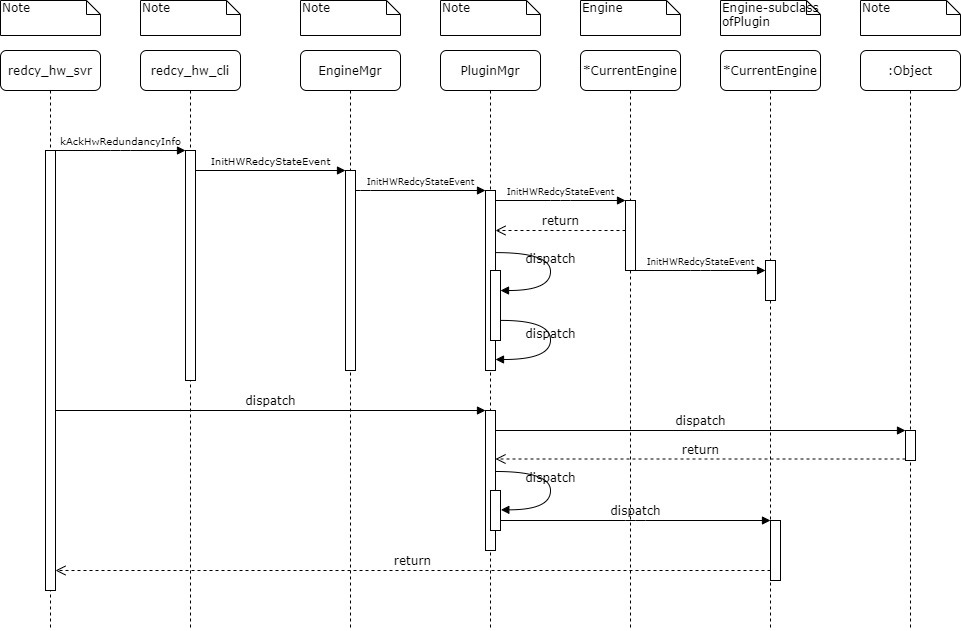

The diagram above was exported from draw.io. Its source (the exported page's mxGraphModel, read from the mxfile embedded in the PNG):
<mxGraphModel dx="890" dy="380" grid="1" gridSize="10" guides="1" tooltips="1" connect="1" arrows="1" fold="1" page="1" pageScale="1" pageWidth="1100" pageHeight="850" background="#ffffff" math="0" shadow="0">
  <root>
    <mxCell id="0" />
    <mxCell id="1" parent="0" />
    <mxCell id="7baba1c4bc27f4b0-2" value="redcy_hw_cli" style="shape=umlLifeline;perimeter=lifelinePerimeter;whiteSpace=wrap;html=1;container=1;collapsible=0;recursiveResize=0;outlineConnect=0;rounded=1;shadow=0;comic=0;labelBackgroundColor=none;strokeWidth=1;fontFamily=Verdana;fontSize=12;align=center;" parent="1" vertex="1">
      <mxGeometry x="240" y="80" width="100" height="580" as="geometry" />
    </mxCell>
    <mxCell id="7baba1c4bc27f4b0-10" value="" style="html=1;points=[];perimeter=orthogonalPerimeter;rounded=0;shadow=0;comic=0;labelBackgroundColor=none;strokeWidth=1;fontFamily=Verdana;fontSize=12;align=center;" parent="7baba1c4bc27f4b0-2" vertex="1">
      <mxGeometry x="45" y="100" width="10" height="230" as="geometry" />
    </mxCell>
    <mxCell id="7baba1c4bc27f4b0-3" value="&lt;span&gt;EngineMgr&lt;/span&gt;" style="shape=umlLifeline;perimeter=lifelinePerimeter;whiteSpace=wrap;html=1;container=1;collapsible=0;recursiveResize=0;outlineConnect=0;rounded=1;shadow=0;comic=0;labelBackgroundColor=none;strokeWidth=1;fontFamily=Verdana;fontSize=12;align=center;" parent="1" vertex="1">
      <mxGeometry x="400" y="80" width="100" height="580" as="geometry" />
    </mxCell>
    <mxCell id="7baba1c4bc27f4b0-13" value="" style="html=1;points=[];perimeter=orthogonalPerimeter;rounded=0;shadow=0;comic=0;labelBackgroundColor=none;strokeWidth=1;fontFamily=Verdana;fontSize=12;align=center;" parent="7baba1c4bc27f4b0-3" vertex="1">
      <mxGeometry x="45" y="120" width="10" height="200" as="geometry" />
    </mxCell>
    <mxCell id="7baba1c4bc27f4b0-4" value="PluginMgr" style="shape=umlLifeline;perimeter=lifelinePerimeter;whiteSpace=wrap;html=1;container=1;collapsible=0;recursiveResize=0;outlineConnect=0;rounded=1;shadow=0;comic=0;labelBackgroundColor=none;strokeWidth=1;fontFamily=Verdana;fontSize=12;align=center;" parent="1" vertex="1">
      <mxGeometry x="540" y="80" width="100" height="580" as="geometry" />
    </mxCell>
    <mxCell id="7baba1c4bc27f4b0-5" value="*CurrentEngine" style="shape=umlLifeline;perimeter=lifelinePerimeter;whiteSpace=wrap;html=1;container=1;collapsible=0;recursiveResize=0;outlineConnect=0;rounded=1;shadow=0;comic=0;labelBackgroundColor=none;strokeWidth=1;fontFamily=Verdana;fontSize=12;align=center;" parent="1" vertex="1">
      <mxGeometry x="680" y="80" width="100" height="580" as="geometry" />
    </mxCell>
    <mxCell id="7baba1c4bc27f4b0-6" value="*CurrentEngine" style="shape=umlLifeline;perimeter=lifelinePerimeter;whiteSpace=wrap;html=1;container=1;collapsible=0;recursiveResize=0;outlineConnect=0;rounded=1;shadow=0;comic=0;labelBackgroundColor=none;strokeWidth=1;fontFamily=Verdana;fontSize=12;align=center;" parent="1" vertex="1">
      <mxGeometry x="820" y="80" width="100" height="580" as="geometry" />
    </mxCell>
    <mxCell id="OnkJ7nkQwR5v-Cd48-hO-2" value="" style="html=1;points=[];perimeter=orthogonalPerimeter;rounded=0;shadow=0;comic=0;labelBackgroundColor=none;strokeWidth=1;fontFamily=Verdana;fontSize=12;align=center;" vertex="1" parent="7baba1c4bc27f4b0-6">
      <mxGeometry x="45" y="210" width="10" height="40" as="geometry" />
    </mxCell>
    <mxCell id="7baba1c4bc27f4b0-7" value=":Object" style="shape=umlLifeline;perimeter=lifelinePerimeter;whiteSpace=wrap;html=1;container=1;collapsible=0;recursiveResize=0;outlineConnect=0;rounded=1;shadow=0;comic=0;labelBackgroundColor=none;strokeWidth=1;fontFamily=Verdana;fontSize=12;align=center;" parent="1" vertex="1">
      <mxGeometry x="960" y="80" width="100" height="580" as="geometry" />
    </mxCell>
    <mxCell id="7baba1c4bc27f4b0-8" value="redcy_hw_svr" style="shape=umlLifeline;perimeter=lifelinePerimeter;whiteSpace=wrap;html=1;container=1;collapsible=0;recursiveResize=0;outlineConnect=0;rounded=1;shadow=0;comic=0;labelBackgroundColor=none;strokeWidth=1;fontFamily=Verdana;fontSize=12;align=center;" parent="1" vertex="1">
      <mxGeometry x="100" y="80" width="100" height="580" as="geometry" />
    </mxCell>
    <mxCell id="7baba1c4bc27f4b0-9" value="" style="html=1;points=[];perimeter=orthogonalPerimeter;rounded=0;shadow=0;comic=0;labelBackgroundColor=none;strokeWidth=1;fontFamily=Verdana;fontSize=12;align=center;" parent="7baba1c4bc27f4b0-8" vertex="1">
      <mxGeometry x="45" y="100" width="10" height="440" as="geometry" />
    </mxCell>
    <mxCell id="7baba1c4bc27f4b0-16" value="" style="html=1;points=[];perimeter=orthogonalPerimeter;rounded=0;shadow=0;comic=0;labelBackgroundColor=none;strokeWidth=1;fontFamily=Verdana;fontSize=12;align=center;" parent="1" vertex="1">
      <mxGeometry x="585" y="220" width="10" height="180" as="geometry" />
    </mxCell>
    <mxCell id="7baba1c4bc27f4b0-17" value="&lt;font style=&quot;font-size: 9px&quot;&gt;InitHWRedcyStateEvent&lt;/font&gt;" style="html=1;verticalAlign=bottom;endArrow=block;labelBackgroundColor=none;fontFamily=Verdana;fontSize=12;edgeStyle=elbowEdgeStyle;elbow=vertical;" parent="1" source="7baba1c4bc27f4b0-13" target="7baba1c4bc27f4b0-16" edge="1">
      <mxGeometry relative="1" as="geometry">
        <mxPoint x="510" y="220" as="sourcePoint" />
        <Array as="points">
          <mxPoint x="460" y="220" />
        </Array>
      </mxGeometry>
    </mxCell>
    <mxCell id="7baba1c4bc27f4b0-19" value="" style="html=1;points=[];perimeter=orthogonalPerimeter;rounded=0;shadow=0;comic=0;labelBackgroundColor=none;strokeWidth=1;fontFamily=Verdana;fontSize=12;align=center;" parent="1" vertex="1">
      <mxGeometry x="725" y="230" width="10" height="70" as="geometry" />
    </mxCell>
    <mxCell id="7baba1c4bc27f4b0-20" value="&lt;span style=&quot;font-size: 9px&quot;&gt;InitHWRedcyStateEvent&lt;/span&gt;" style="html=1;verticalAlign=bottom;endArrow=block;entryX=0;entryY=0;labelBackgroundColor=none;fontFamily=Verdana;fontSize=12;edgeStyle=elbowEdgeStyle;elbow=vertical;" parent="1" source="7baba1c4bc27f4b0-16" target="7baba1c4bc27f4b0-19" edge="1">
      <mxGeometry relative="1" as="geometry">
        <mxPoint x="650" y="230" as="sourcePoint" />
      </mxGeometry>
    </mxCell>
    <mxCell id="7baba1c4bc27f4b0-21" value="return" style="html=1;verticalAlign=bottom;endArrow=open;dashed=1;endSize=8;labelBackgroundColor=none;fontFamily=Verdana;fontSize=12;edgeStyle=elbowEdgeStyle;elbow=vertical;" parent="1" source="7baba1c4bc27f4b0-19" target="7baba1c4bc27f4b0-16" edge="1">
      <mxGeometry relative="1" as="geometry">
        <mxPoint x="650" y="306" as="targetPoint" />
        <Array as="points">
          <mxPoint x="670" y="260" />
          <mxPoint x="700" y="260" />
        </Array>
      </mxGeometry>
    </mxCell>
    <mxCell id="7baba1c4bc27f4b0-22" value="" style="html=1;points=[];perimeter=orthogonalPerimeter;rounded=0;shadow=0;comic=0;labelBackgroundColor=none;strokeWidth=1;fontFamily=Verdana;fontSize=12;align=center;" parent="1" vertex="1">
      <mxGeometry x="585" y="440" width="10" height="140" as="geometry" />
    </mxCell>
    <mxCell id="7baba1c4bc27f4b0-23" value="dispatch" style="html=1;verticalAlign=bottom;endArrow=block;entryX=0;entryY=0;labelBackgroundColor=none;fontFamily=Verdana;fontSize=12;" parent="1" source="7baba1c4bc27f4b0-9" target="7baba1c4bc27f4b0-22" edge="1">
      <mxGeometry relative="1" as="geometry">
        <mxPoint x="510" y="420" as="sourcePoint" />
      </mxGeometry>
    </mxCell>
    <mxCell id="7baba1c4bc27f4b0-25" value="" style="html=1;points=[];perimeter=orthogonalPerimeter;rounded=0;shadow=0;comic=0;labelBackgroundColor=none;strokeColor=#000000;strokeWidth=1;fillColor=#FFFFFF;fontFamily=Verdana;fontSize=12;fontColor=#000000;align=center;" parent="1" vertex="1">
      <mxGeometry x="1005" y="460" width="10" height="30" as="geometry" />
    </mxCell>
    <mxCell id="7baba1c4bc27f4b0-26" value="dispatch" style="html=1;verticalAlign=bottom;endArrow=block;entryX=0;entryY=0;labelBackgroundColor=none;fontFamily=Verdana;fontSize=12;" parent="1" source="7baba1c4bc27f4b0-22" target="7baba1c4bc27f4b0-25" edge="1">
      <mxGeometry relative="1" as="geometry">
        <mxPoint x="930" y="340" as="sourcePoint" />
      </mxGeometry>
    </mxCell>
    <mxCell id="7baba1c4bc27f4b0-27" value="return" style="html=1;verticalAlign=bottom;endArrow=open;dashed=1;endSize=8;exitX=0;exitY=0.95;labelBackgroundColor=none;fontFamily=Verdana;fontSize=12;" parent="1" source="7baba1c4bc27f4b0-25" target="7baba1c4bc27f4b0-22" edge="1">
      <mxGeometry relative="1" as="geometry">
        <mxPoint x="930" y="416" as="targetPoint" />
      </mxGeometry>
    </mxCell>
    <mxCell id="7baba1c4bc27f4b0-28" value="" style="html=1;points=[];perimeter=orthogonalPerimeter;rounded=0;shadow=0;comic=0;labelBackgroundColor=none;strokeWidth=1;fontFamily=Verdana;fontSize=12;align=center;" parent="1" vertex="1">
      <mxGeometry x="870" y="550" width="10" height="60" as="geometry" />
    </mxCell>
    <mxCell id="7baba1c4bc27f4b0-29" value="dispatch" style="html=1;verticalAlign=bottom;endArrow=block;entryX=0;entryY=0;labelBackgroundColor=none;fontFamily=Verdana;fontSize=12;edgeStyle=elbowEdgeStyle;elbow=vertical;" parent="1" source="7baba1c4bc27f4b0-37" target="7baba1c4bc27f4b0-28" edge="1">
      <mxGeometry relative="1" as="geometry">
        <mxPoint x="800" y="550" as="sourcePoint" />
      </mxGeometry>
    </mxCell>
    <mxCell id="7baba1c4bc27f4b0-30" value="return" style="html=1;verticalAlign=bottom;endArrow=open;dashed=1;endSize=8;labelBackgroundColor=none;fontFamily=Verdana;fontSize=12;edgeStyle=elbowEdgeStyle;elbow=vertical;" parent="1" source="7baba1c4bc27f4b0-28" target="7baba1c4bc27f4b0-9" edge="1">
      <mxGeometry relative="1" as="geometry">
        <mxPoint x="800" y="626" as="targetPoint" />
        <Array as="points">
          <mxPoint x="570" y="600" />
        </Array>
      </mxGeometry>
    </mxCell>
    <mxCell id="7baba1c4bc27f4b0-11" value="&lt;span style=&quot;font-size: 10px&quot;&gt;kAckHwRedundancyInfo&lt;/span&gt;" style="html=1;verticalAlign=bottom;endArrow=block;entryX=0;entryY=0;labelBackgroundColor=none;fontFamily=Verdana;fontSize=12;edgeStyle=elbowEdgeStyle;elbow=vertical;" parent="1" source="7baba1c4bc27f4b0-9" target="7baba1c4bc27f4b0-10" edge="1">
      <mxGeometry relative="1" as="geometry">
        <mxPoint x="220" y="190" as="sourcePoint" />
      </mxGeometry>
    </mxCell>
    <mxCell id="7baba1c4bc27f4b0-14" value="&lt;font style=&quot;font-size: 10px&quot;&gt;InitHWRedcyStateEvent&lt;/font&gt;" style="html=1;verticalAlign=bottom;endArrow=block;entryX=0;entryY=0;labelBackgroundColor=none;fontFamily=Verdana;fontSize=12;edgeStyle=elbowEdgeStyle;elbow=vertical;" parent="1" source="7baba1c4bc27f4b0-10" target="7baba1c4bc27f4b0-13" edge="1">
      <mxGeometry relative="1" as="geometry">
        <mxPoint x="370" y="200" as="sourcePoint" />
      </mxGeometry>
    </mxCell>
    <mxCell id="7baba1c4bc27f4b0-34" value="" style="html=1;points=[];perimeter=orthogonalPerimeter;rounded=0;shadow=0;comic=0;labelBackgroundColor=none;strokeWidth=1;fontFamily=Verdana;fontSize=12;align=center;" parent="1" vertex="1">
      <mxGeometry x="590" y="300" width="10" height="70" as="geometry" />
    </mxCell>
    <mxCell id="7baba1c4bc27f4b0-35" value="dispatch" style="html=1;verticalAlign=bottom;endArrow=block;labelBackgroundColor=none;fontFamily=Verdana;fontSize=12;elbow=vertical;edgeStyle=orthogonalEdgeStyle;curved=1;entryX=1;entryY=0.286;entryPerimeter=0;exitX=1.038;exitY=0.345;exitPerimeter=0;" parent="1" source="7baba1c4bc27f4b0-16" target="7baba1c4bc27f4b0-34" edge="1">
      <mxGeometry relative="1" as="geometry">
        <mxPoint x="465" y="230" as="sourcePoint" />
        <mxPoint x="595" y="230" as="targetPoint" />
        <Array as="points">
          <mxPoint x="650" y="282" />
          <mxPoint x="650" y="320" />
        </Array>
      </mxGeometry>
    </mxCell>
    <mxCell id="7baba1c4bc27f4b0-36" value="dispatch" style="html=1;verticalAlign=bottom;endArrow=block;labelBackgroundColor=none;fontFamily=Verdana;fontSize=12;elbow=vertical;edgeStyle=orthogonalEdgeStyle;curved=1;exitX=1.066;exitY=0.713;exitPerimeter=0;" parent="1" source="7baba1c4bc27f4b0-34" edge="1">
      <mxGeometry relative="1" as="geometry">
        <mxPoint x="610.3333333333333" y="350" as="sourcePoint" />
        <mxPoint x="595" y="389" as="targetPoint" />
        <Array as="points">
          <mxPoint x="650" y="350" />
          <mxPoint x="650" y="389" />
        </Array>
      </mxGeometry>
    </mxCell>
    <mxCell id="7baba1c4bc27f4b0-37" value="" style="html=1;points=[];perimeter=orthogonalPerimeter;rounded=0;shadow=0;comic=0;labelBackgroundColor=none;strokeWidth=1;fontFamily=Verdana;fontSize=12;align=center;" parent="1" vertex="1">
      <mxGeometry x="590" y="520" width="10" height="40" as="geometry" />
    </mxCell>
    <mxCell id="7baba1c4bc27f4b0-39" value="dispatch" style="html=1;verticalAlign=bottom;endArrow=block;labelBackgroundColor=none;fontFamily=Verdana;fontSize=12;elbow=vertical;edgeStyle=orthogonalEdgeStyle;curved=1;entryX=1;entryY=0.286;entryPerimeter=0;exitX=1.038;exitY=0.345;exitPerimeter=0;" parent="1" edge="1">
      <mxGeometry relative="1" as="geometry">
        <mxPoint x="595.3333333333335" y="501" as="sourcePoint" />
        <mxPoint x="600.3333333333335" y="539.3333333333334" as="targetPoint" />
        <Array as="points">
          <mxPoint x="650" y="501" />
          <mxPoint x="650" y="539" />
        </Array>
      </mxGeometry>
    </mxCell>
    <mxCell id="7baba1c4bc27f4b0-40" value="Note" style="shape=note;whiteSpace=wrap;html=1;size=14;verticalAlign=top;align=left;spacingTop=-6;rounded=0;shadow=0;comic=0;labelBackgroundColor=none;strokeWidth=1;fontFamily=Verdana;fontSize=12" parent="1" vertex="1">
      <mxGeometry x="100" y="30" width="100" height="35" as="geometry" />
    </mxCell>
    <mxCell id="7baba1c4bc27f4b0-41" value="Note" style="shape=note;whiteSpace=wrap;html=1;size=14;verticalAlign=top;align=left;spacingTop=-6;rounded=0;shadow=0;comic=0;labelBackgroundColor=none;strokeWidth=1;fontFamily=Verdana;fontSize=12" parent="1" vertex="1">
      <mxGeometry x="240" y="30" width="100" height="35" as="geometry" />
    </mxCell>
    <mxCell id="7baba1c4bc27f4b0-42" value="Note" style="shape=note;whiteSpace=wrap;html=1;size=14;verticalAlign=top;align=left;spacingTop=-6;rounded=0;shadow=0;comic=0;labelBackgroundColor=none;strokeWidth=1;fontFamily=Verdana;fontSize=12" parent="1" vertex="1">
      <mxGeometry x="400" y="30" width="100" height="35" as="geometry" />
    </mxCell>
    <mxCell id="7baba1c4bc27f4b0-43" value="Note" style="shape=note;whiteSpace=wrap;html=1;size=14;verticalAlign=top;align=left;spacingTop=-6;rounded=0;shadow=0;comic=0;labelBackgroundColor=none;strokeWidth=1;fontFamily=Verdana;fontSize=12" parent="1" vertex="1">
      <mxGeometry x="540" y="30" width="100" height="35" as="geometry" />
    </mxCell>
    <mxCell id="7baba1c4bc27f4b0-44" value="Engine" style="shape=note;whiteSpace=wrap;html=1;size=14;verticalAlign=top;align=left;spacingTop=-6;rounded=0;shadow=0;comic=0;labelBackgroundColor=none;strokeWidth=1;fontFamily=Verdana;fontSize=12" parent="1" vertex="1">
      <mxGeometry x="680" y="30" width="100" height="35" as="geometry" />
    </mxCell>
    <mxCell id="7baba1c4bc27f4b0-45" value="Engine-subclass ofPlugin" style="shape=note;whiteSpace=wrap;html=1;size=14;verticalAlign=top;align=left;spacingTop=-6;rounded=0;shadow=0;comic=0;labelBackgroundColor=none;strokeWidth=1;fontFamily=Verdana;fontSize=12" parent="1" vertex="1">
      <mxGeometry x="820" y="30" width="100" height="35" as="geometry" />
    </mxCell>
    <mxCell id="7baba1c4bc27f4b0-46" value="Note" style="shape=note;whiteSpace=wrap;html=1;size=14;verticalAlign=top;align=left;spacingTop=-6;rounded=0;shadow=0;comic=0;labelBackgroundColor=none;strokeWidth=1;fontFamily=Verdana;fontSize=12" parent="1" vertex="1">
      <mxGeometry x="960" y="30" width="100" height="35" as="geometry" />
    </mxCell>
    <mxCell id="OnkJ7nkQwR5v-Cd48-hO-3" value="&lt;span style=&quot;font-size: 9px&quot;&gt;InitHWRedcyStateEvent&lt;/span&gt;" style="html=1;verticalAlign=bottom;endArrow=block;entryX=0;entryY=0;labelBackgroundColor=none;fontFamily=Verdana;fontSize=12;edgeStyle=elbowEdgeStyle;elbow=vertical;" edge="1" parent="1">
      <mxGeometry relative="1" as="geometry">
        <mxPoint x="735" y="300" as="sourcePoint" />
        <mxPoint x="865" y="300" as="targetPoint" />
      </mxGeometry>
    </mxCell>
  </root>
</mxGraphModel>